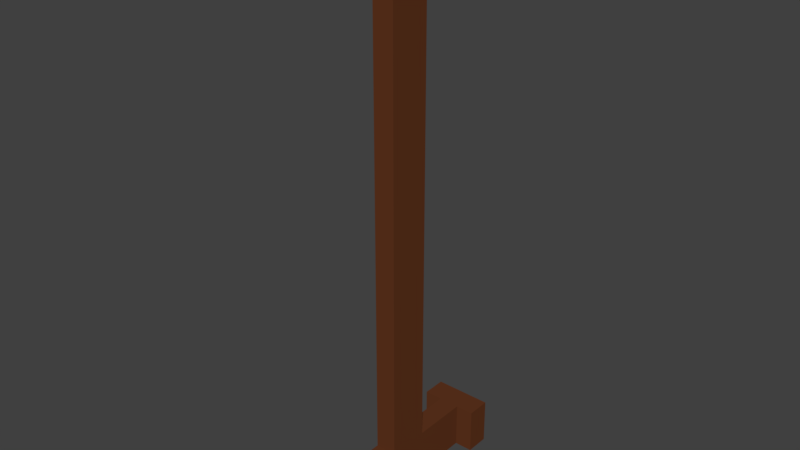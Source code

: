 # Source: flag-stand.blend  (saved by Blender 2.79.0; exported with 4.5.12 LTS)
import bpy
from mathutils import Matrix  # noqa: F401  (used for matrix-valued properties, if any)

bpy.ops.wm.read_factory_settings(use_empty=True)
scene = bpy.context.scene
scene.name = 'Scene'

# ---- collections
col_collection_1 = bpy.data.collections.new('Collection 1'); scene.collection.children.link(col_collection_1)

# ---- materials (node trees are filled in below, after node groups)
mat_material_003 = bpy.data.materials.new('Material.003')
mat_material_003.alpha_threshold = 0.0
mat_material_003.use_transparent_shadow = False
mat_material_003.diffuse_color = (0.1237, 0.03726, 0.01381, 1.0)
mat_material_003.roughness = 0.5

# ---- material node trees

# ---- world
world_world = bpy.data.worlds.new('World'); scene.world = world_world
world_world.color = (0.05088, 0.05088, 0.05088)
world_world.use_sun_shadow = False
world_world.sun_shadow_jitter_overblur = 0.0
world_world.cycles.sampling_method = 'MANUAL'

# ---- meshes
me_cube_001 = bpy.data.meshes.new('Cube.001')
me_cube_001.from_pydata([(-1.0, -9.673, -1.0), (-1.0, -9.673, 1.0), (-1.0, 9.673, -1.0), (-1.0, 9.673, 1.0), (1.0, -9.673, -1.0), (1.0, -9.673, 1.0), (1.0, 9.673, -1.0), (1.0, 9.673, 1.0), (-1.0, 0.0, -1.0), (0.0, 9.673, -1.0), (1.0, 0.0, -1.0), (0.0, -9.673, -1.0), (1.0, -2.005, -47.8), (-1.0, -2.005, -1.0), (-0.5, 9.673, -1.0), (1.0, 2.005, -1.0), (0.5, -9.673, -1.0), (-1.0, 2.005, -1.0), (0.5, 9.673, -1.0), (1.0, -2.005, -1.0), (-0.5, -9.673, -1.0), (0.0, -2.005, -1.0), (0.0, 2.005, -1.0), (-1.0, 0.0, -47.8), (-1.0, 2.005, -47.8), (0.5, 2.005, -1.0), (-0.5, 2.005, -1.0), (-0.5, -2.005, -1.0), (0.5, -2.005, -1.0), (1.0, 0.0, -47.8), (-1.0, -2.005, -47.8), (1.0, 2.005, -47.8), (0.5, 2.005, -47.8), (0.0, 2.005, -47.8), (-0.5, 2.005, -47.8), (-0.5, -2.005, -47.8), (0.0, -2.005, -47.8), (0.5, -2.005, -47.8), (0.0, -2.005, -52.19), (-0.5, -2.005, -52.19), (-1.0, -2.005, -52.19), (0.0, 2.005, -52.19), (-0.5, 2.005, -52.19), (-1.0, 2.005, -52.19), (1.0, 2.005, -52.19), (0.5, 2.005, -52.19), (1.0, 0.0, -52.19), (-1.0, 0.0, -52.19), (1.0, -2.005, -52.19), (0.5, -2.005, -52.19), (0.0, -7.375, -47.8), (-0.5, -7.375, -47.8), (-1.0, -7.375, -47.8), (0.0, 7.375, -47.8), (-0.5, 7.375, -47.8), (-1.0, 7.375, -47.8), (1.0, 7.375, -47.8), (0.5, 7.375, -47.8), (0.5, -7.375, -47.8), (1.0, -7.375, -47.8), (0.0, -7.375, -52.19), (-0.5, -7.375, -52.19), (-1.0, -7.375, -52.19), (0.0, 7.375, -52.19), (-0.5, 7.375, -52.19), (-1.0, 7.375, -52.19), (1.0, 7.375, -52.19), (0.5, 7.375, -52.19), (0.5, -7.375, -52.19), (1.0, -7.375, -52.19), (0.0, -9.627, -47.8), (-0.5, -9.627, -47.8), (-1.0, -9.627, -47.8), (0.0, 9.627, -47.8), (-0.5, 9.627, -47.8), (-1.0, 9.627, -47.8), (1.0, 9.627, -47.8), (0.5, 9.627, -47.8), (0.5, -9.627, -47.8), (1.0, -9.627, -47.8), (0.0, -9.627, -52.19), (-0.5, -9.627, -52.19), (-1.0, -9.627, -52.19), (0.0, 9.627, -52.19), (-0.5, 9.627, -52.19), (-1.0, 9.627, -52.19), (1.0, 9.627, -52.19), (0.5, 9.627, -52.19), (0.5, -9.627, -52.19), (1.0, -9.627, -52.19), (-2.724, 7.375, -47.8), (-2.724, 7.375, -52.19), (-2.724, -7.375, -47.8), (-2.724, -7.375, -52.19), (2.724, -7.375, -52.19), (2.724, -7.375, -47.8), (2.724, 7.375, -52.19), (2.724, 7.375, -47.8), (-2.724, -9.627, -52.19), (-2.724, 9.627, -47.8), (-2.724, 9.627, -52.19), (-2.724, -9.627, -47.8), (2.724, -9.627, -52.19), (2.724, -9.627, -47.8), (2.724, 9.627, -52.19), (2.724, 9.627, -47.8)], [], [(0, 1, 3, 2, 17, 8, 13), (2, 3, 7, 6, 18, 9, 14), (6, 7, 5, 4, 19, 10, 15), (4, 5, 1, 0, 20, 11, 16), (28, 19, 4, 16), (7, 3, 1, 5), (27, 21, 11, 20), (8, 17, 24, 23), (28, 21, 36, 37), (26, 22, 33, 34), (9, 18, 25, 22), (18, 6, 15, 25), (15, 10, 29, 31), (2, 14, 26, 17), (14, 9, 22, 26), (13, 27, 20, 0), (27, 13, 30, 35), (25, 15, 31, 32), (21, 28, 16, 11), (23, 24, 43, 47), (17, 26, 34, 24), (21, 27, 35, 36), (19, 28, 37, 12), (13, 8, 23, 30), (22, 25, 32, 33), (10, 19, 12, 29), (43, 42, 41, 45, 44, 46, 48, 49, 38, 39, 40, 47), (36, 35, 51, 50), (33, 32, 57, 53), (31, 44, 66, 56), (31, 29, 46, 44), (32, 31, 56, 57), (30, 23, 47, 40), (45, 41, 63, 67), (43, 24, 55, 65), (29, 12, 48, 46), (44, 45, 67, 66), (49, 48, 69, 68), (66, 67, 87, 86), (57, 56, 76, 77), (64, 65, 85, 84), (76, 56, 97, 105), (55, 54, 74, 75), (63, 64, 84, 83), (54, 53, 73, 74), (62, 61, 81, 82), (39, 38, 60, 61), (30, 40, 62, 52), (35, 30, 52, 51), (37, 36, 50, 58), (40, 39, 61, 62), (34, 33, 53, 54), (12, 37, 58, 59), (41, 42, 64, 63), (38, 49, 68, 60), (42, 43, 65, 64), (24, 34, 54, 55), (48, 12, 59, 69), (75, 74, 84, 85), (71, 72, 82, 81), (79, 78, 88, 89), (74, 73, 83, 84), (77, 76, 86, 87), (70, 71, 81, 80), (78, 70, 80, 88), (73, 77, 87, 83), (53, 57, 77, 73), (67, 63, 83, 87), (58, 50, 70, 78), (89, 69, 94, 102), (60, 68, 88, 80), (59, 58, 78, 79), (79, 89, 102, 103), (50, 51, 71, 70), (68, 69, 89, 88), (61, 60, 80, 81), (51, 52, 72, 71), (62, 82, 98, 93), (92, 93, 98, 101), (94, 95, 103, 102), (97, 96, 104, 105), (91, 90, 99, 100), (86, 76, 105, 104), (52, 62, 93, 92), (75, 85, 100, 99), (66, 86, 104, 96), (69, 59, 95, 94), (82, 72, 101, 98), (55, 75, 99, 90), (56, 66, 96, 97), (72, 52, 92, 101), (59, 79, 103, 95), (65, 55, 90, 91), (85, 65, 91, 100)])
me_cube_001.materials.append(mat_material_003)
me_cube_001.use_remesh_preserve_volume = False
me_cube_001.use_remesh_preserve_attributes = False
me_cube_001.use_mirror_vertex_groups = False
me_cube_001.update()

# ---- objects
ob_cube = bpy.data.objects.new('Cube', me_cube_001)

# ---- transforms, parenting, visibility, modifiers, constraints
ob_cube.location = (0.0, 0.0, 5.622)
ob_cube.scale = (0.1076, 0.1076, 0.1076)
ob_cube.lineart.crease_threshold = 0.0

# ---- collection membership
col_collection_1.objects.link(ob_cube)

# ---- scene / render settings (as saved in the file)
scene.frame_start = 1; scene.frame_end = 250; scene.frame_set(1)
scene.render.engine = 'BLENDER_EEVEE_NEXT'
scene.render.resolution_percentage = 50
scene.render.dither_intensity = 0.0
scene.cycles.use_denoising = False
scene.cycles.samples = 128
scene.cycles.sampling_pattern = 'TABULATED_SOBOL'
scene.cycles.use_adaptive_sampling = False
scene.cycles.use_light_tree = False
scene.cycles.blur_glossy = 0.0
scene.cycles.sample_clamp_indirect = 0.0
scene.view_settings.view_transform = 'Standard'
bpy.context.view_layer.update()

# ---- added for rendering (the .blend has no active camera and no usable light): camera, sun
cam_auto = bpy.data.cameras.new('AutoCamera')
cam_auto.lens = 50.0
cam_auto.sensor_width = 36.0
cam_auto.clip_end = 1000.0
ob_auto_camera = bpy.data.objects.new('AutoCamera', cam_auto)
scene.collection.objects.link(ob_auto_camera)
ob_auto_camera.location = (5.66276, -6.79531, 7.39682)
ob_auto_camera.rotation_euler = (1.09748, -7.21219e-08, 0.694738)
scene.camera = ob_auto_camera
light_auto_sun = bpy.data.lights.new('AutoSun', 'SUN')
light_auto_sun.energy = 3.0
light_auto_sun.angle = 0.0523599
ob_auto_sun = bpy.data.objects.new('AutoSun', light_auto_sun)
scene.collection.objects.link(ob_auto_sun)
ob_auto_sun.rotation_euler = (0.872665, 0.174533, 0.523599)
bpy.context.view_layer.update()
